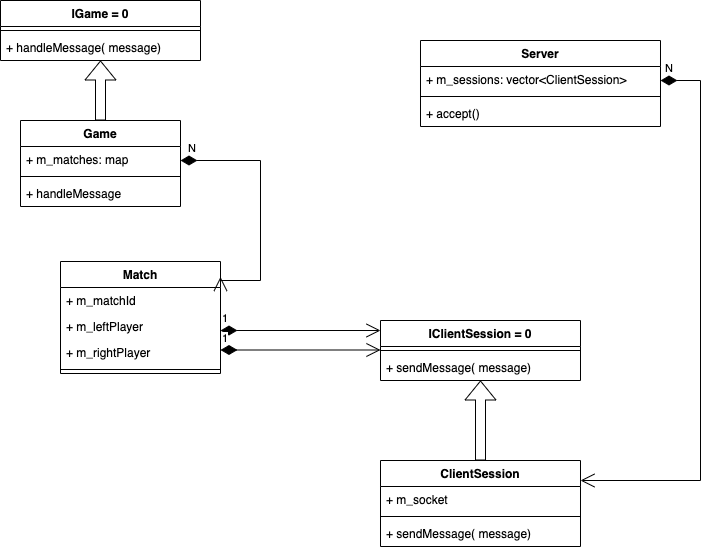

The diagram above was exported from draw.io. Its source (the exported page's mxGraphModel, read from the mxfile embedded in the PNG):
<mxGraphModel dx="1106" dy="952" grid="1" gridSize="10" guides="1" tooltips="1" connect="1" arrows="1" fold="1" page="1" pageScale="1" pageWidth="827" pageHeight="1169" math="0" shadow="0">
  <root>
    <mxCell id="0" />
    <mxCell id="1" parent="0" />
    <mxCell id="FH2a9wOB5nwVptc0xoMO-1" value="IClientSession = 0&#10;" style="swimlane;fontStyle=1;align=center;verticalAlign=top;childLayout=stackLayout;horizontal=1;startSize=26;horizontalStack=0;resizeParent=1;resizeParentMax=0;resizeLast=0;collapsible=1;marginBottom=0;" vertex="1" parent="1">
      <mxGeometry x="400" y="360" width="200" height="60" as="geometry" />
    </mxCell>
    <mxCell id="FH2a9wOB5nwVptc0xoMO-3" value="" style="line;strokeWidth=1;fillColor=none;align=left;verticalAlign=middle;spacingTop=-1;spacingLeft=3;spacingRight=3;rotatable=0;labelPosition=right;points=[];portConstraint=eastwest;" vertex="1" parent="FH2a9wOB5nwVptc0xoMO-1">
      <mxGeometry y="26" width="200" height="8" as="geometry" />
    </mxCell>
    <mxCell id="FH2a9wOB5nwVptc0xoMO-4" value="+ sendMessage( message)" style="text;strokeColor=none;fillColor=none;align=left;verticalAlign=top;spacingLeft=4;spacingRight=4;overflow=hidden;rotatable=0;points=[[0,0.5],[1,0.5]];portConstraint=eastwest;" vertex="1" parent="FH2a9wOB5nwVptc0xoMO-1">
      <mxGeometry y="34" width="200" height="26" as="geometry" />
    </mxCell>
    <mxCell id="FH2a9wOB5nwVptc0xoMO-5" value="IGame = 0" style="swimlane;fontStyle=1;align=center;verticalAlign=top;childLayout=stackLayout;horizontal=1;startSize=26;horizontalStack=0;resizeParent=1;resizeParentMax=0;resizeLast=0;collapsible=1;marginBottom=0;" vertex="1" parent="1">
      <mxGeometry x="20" y="40" width="200" height="60" as="geometry" />
    </mxCell>
    <mxCell id="FH2a9wOB5nwVptc0xoMO-6" value="" style="line;strokeWidth=1;fillColor=none;align=left;verticalAlign=middle;spacingTop=-1;spacingLeft=3;spacingRight=3;rotatable=0;labelPosition=right;points=[];portConstraint=eastwest;" vertex="1" parent="FH2a9wOB5nwVptc0xoMO-5">
      <mxGeometry y="26" width="200" height="8" as="geometry" />
    </mxCell>
    <mxCell id="FH2a9wOB5nwVptc0xoMO-7" value="+ handleMessage( message)" style="text;strokeColor=none;fillColor=none;align=left;verticalAlign=top;spacingLeft=4;spacingRight=4;overflow=hidden;rotatable=0;points=[[0,0.5],[1,0.5]];portConstraint=eastwest;" vertex="1" parent="FH2a9wOB5nwVptc0xoMO-5">
      <mxGeometry y="34" width="200" height="26" as="geometry" />
    </mxCell>
    <mxCell id="FH2a9wOB5nwVptc0xoMO-9" value="ClientSession" style="swimlane;fontStyle=1;align=center;verticalAlign=top;childLayout=stackLayout;horizontal=1;startSize=26;horizontalStack=0;resizeParent=1;resizeParentMax=0;resizeLast=0;collapsible=1;marginBottom=0;" vertex="1" parent="1">
      <mxGeometry x="400" y="500" width="200" height="86" as="geometry" />
    </mxCell>
    <mxCell id="FH2a9wOB5nwVptc0xoMO-11" value="+ m_socket" style="text;strokeColor=none;fillColor=none;align=left;verticalAlign=top;spacingLeft=4;spacingRight=4;overflow=hidden;rotatable=0;points=[[0,0.5],[1,0.5]];portConstraint=eastwest;" vertex="1" parent="FH2a9wOB5nwVptc0xoMO-9">
      <mxGeometry y="26" width="200" height="26" as="geometry" />
    </mxCell>
    <mxCell id="FH2a9wOB5nwVptc0xoMO-10" value="" style="line;strokeWidth=1;fillColor=none;align=left;verticalAlign=middle;spacingTop=-1;spacingLeft=3;spacingRight=3;rotatable=0;labelPosition=right;points=[];portConstraint=eastwest;" vertex="1" parent="FH2a9wOB5nwVptc0xoMO-9">
      <mxGeometry y="52" width="200" height="8" as="geometry" />
    </mxCell>
    <mxCell id="FH2a9wOB5nwVptc0xoMO-36" value="+ sendMessage( message)" style="text;strokeColor=none;fillColor=none;align=left;verticalAlign=top;spacingLeft=4;spacingRight=4;overflow=hidden;rotatable=0;points=[[0,0.5],[1,0.5]];portConstraint=eastwest;" vertex="1" parent="FH2a9wOB5nwVptc0xoMO-9">
      <mxGeometry y="60" width="200" height="26" as="geometry" />
    </mxCell>
    <mxCell id="FH2a9wOB5nwVptc0xoMO-12" value="Server" style="swimlane;fontStyle=1;align=center;verticalAlign=top;childLayout=stackLayout;horizontal=1;startSize=26;horizontalStack=0;resizeParent=1;resizeParentMax=0;resizeLast=0;collapsible=1;marginBottom=0;" vertex="1" parent="1">
      <mxGeometry x="440" y="80" width="240" height="86" as="geometry" />
    </mxCell>
    <mxCell id="FH2a9wOB5nwVptc0xoMO-14" value="+ m_sessions: vector&lt;ClientSession&gt;" style="text;strokeColor=none;fillColor=none;align=left;verticalAlign=top;spacingLeft=4;spacingRight=4;overflow=hidden;rotatable=0;points=[[0,0.5],[1,0.5]];portConstraint=eastwest;" vertex="1" parent="FH2a9wOB5nwVptc0xoMO-12">
      <mxGeometry y="26" width="240" height="26" as="geometry" />
    </mxCell>
    <mxCell id="FH2a9wOB5nwVptc0xoMO-13" value="" style="line;strokeWidth=1;fillColor=none;align=left;verticalAlign=middle;spacingTop=-1;spacingLeft=3;spacingRight=3;rotatable=0;labelPosition=right;points=[];portConstraint=eastwest;" vertex="1" parent="FH2a9wOB5nwVptc0xoMO-12">
      <mxGeometry y="52" width="240" height="8" as="geometry" />
    </mxCell>
    <mxCell id="FH2a9wOB5nwVptc0xoMO-31" value="+ accept()" style="text;strokeColor=none;fillColor=none;align=left;verticalAlign=top;spacingLeft=4;spacingRight=4;overflow=hidden;rotatable=0;points=[[0,0.5],[1,0.5]];portConstraint=eastwest;" vertex="1" parent="FH2a9wOB5nwVptc0xoMO-12">
      <mxGeometry y="60" width="240" height="26" as="geometry" />
    </mxCell>
    <mxCell id="FH2a9wOB5nwVptc0xoMO-15" value="Match" style="swimlane;fontStyle=1;align=center;verticalAlign=top;childLayout=stackLayout;horizontal=1;startSize=26;horizontalStack=0;resizeParent=1;resizeParentMax=0;resizeLast=0;collapsible=1;marginBottom=0;" vertex="1" parent="1">
      <mxGeometry x="80" y="301" width="160" height="112" as="geometry" />
    </mxCell>
    <mxCell id="FH2a9wOB5nwVptc0xoMO-16" value="+ m_matchId" style="text;strokeColor=none;fillColor=none;align=left;verticalAlign=top;spacingLeft=4;spacingRight=4;overflow=hidden;rotatable=0;points=[[0,0.5],[1,0.5]];portConstraint=eastwest;" vertex="1" parent="FH2a9wOB5nwVptc0xoMO-15">
      <mxGeometry y="26" width="160" height="26" as="geometry" />
    </mxCell>
    <mxCell id="FH2a9wOB5nwVptc0xoMO-25" value="+ m_leftPlayer" style="text;strokeColor=none;fillColor=none;align=left;verticalAlign=top;spacingLeft=4;spacingRight=4;overflow=hidden;rotatable=0;points=[[0,0.5],[1,0.5]];portConstraint=eastwest;" vertex="1" parent="FH2a9wOB5nwVptc0xoMO-15">
      <mxGeometry y="52" width="160" height="26" as="geometry" />
    </mxCell>
    <mxCell id="FH2a9wOB5nwVptc0xoMO-26" value="+ m_rightPlayer" style="text;strokeColor=none;fillColor=none;align=left;verticalAlign=top;spacingLeft=4;spacingRight=4;overflow=hidden;rotatable=0;points=[[0,0.5],[1,0.5]];portConstraint=eastwest;" vertex="1" parent="FH2a9wOB5nwVptc0xoMO-15">
      <mxGeometry y="78" width="160" height="26" as="geometry" />
    </mxCell>
    <mxCell id="FH2a9wOB5nwVptc0xoMO-17" value="" style="line;strokeWidth=1;fillColor=none;align=left;verticalAlign=middle;spacingTop=-1;spacingLeft=3;spacingRight=3;rotatable=0;labelPosition=right;points=[];portConstraint=eastwest;" vertex="1" parent="FH2a9wOB5nwVptc0xoMO-15">
      <mxGeometry y="104" width="160" height="8" as="geometry" />
    </mxCell>
    <mxCell id="FH2a9wOB5nwVptc0xoMO-27" value="Game" style="swimlane;fontStyle=1;align=center;verticalAlign=top;childLayout=stackLayout;horizontal=1;startSize=26;horizontalStack=0;resizeParent=1;resizeParentMax=0;resizeLast=0;collapsible=1;marginBottom=0;" vertex="1" parent="1">
      <mxGeometry x="40" y="160" width="160" height="86" as="geometry" />
    </mxCell>
    <mxCell id="FH2a9wOB5nwVptc0xoMO-28" value="+ m_matches: map" style="text;strokeColor=none;fillColor=none;align=left;verticalAlign=top;spacingLeft=4;spacingRight=4;overflow=hidden;rotatable=0;points=[[0,0.5],[1,0.5]];portConstraint=eastwest;" vertex="1" parent="FH2a9wOB5nwVptc0xoMO-27">
      <mxGeometry y="26" width="160" height="26" as="geometry" />
    </mxCell>
    <mxCell id="FH2a9wOB5nwVptc0xoMO-29" value="" style="line;strokeWidth=1;fillColor=none;align=left;verticalAlign=middle;spacingTop=-1;spacingLeft=3;spacingRight=3;rotatable=0;labelPosition=right;points=[];portConstraint=eastwest;" vertex="1" parent="FH2a9wOB5nwVptc0xoMO-27">
      <mxGeometry y="52" width="160" height="8" as="geometry" />
    </mxCell>
    <mxCell id="FH2a9wOB5nwVptc0xoMO-30" value="+ handleMessage" style="text;strokeColor=none;fillColor=none;align=left;verticalAlign=top;spacingLeft=4;spacingRight=4;overflow=hidden;rotatable=0;points=[[0,0.5],[1,0.5]];portConstraint=eastwest;" vertex="1" parent="FH2a9wOB5nwVptc0xoMO-27">
      <mxGeometry y="60" width="160" height="26" as="geometry" />
    </mxCell>
    <mxCell id="FH2a9wOB5nwVptc0xoMO-32" value="&amp;nbsp; N" style="endArrow=open;html=1;endSize=12;startArrow=diamondThin;startSize=14;startFill=1;edgeStyle=orthogonalEdgeStyle;align=left;verticalAlign=bottom;rounded=0;entryX=1;entryY=0.138;entryDx=0;entryDy=0;entryPerimeter=0;" edge="1" parent="1" target="FH2a9wOB5nwVptc0xoMO-15">
      <mxGeometry x="-1" y="3" relative="1" as="geometry">
        <mxPoint x="200" y="200" as="sourcePoint" />
        <mxPoint x="320" y="320" as="targetPoint" />
        <Array as="points">
          <mxPoint x="280" y="200" />
          <mxPoint x="280" y="320" />
        </Array>
      </mxGeometry>
    </mxCell>
    <mxCell id="FH2a9wOB5nwVptc0xoMO-33" value="1" style="endArrow=open;html=1;endSize=12;startArrow=diamondThin;startSize=14;startFill=1;edgeStyle=orthogonalEdgeStyle;align=left;verticalAlign=bottom;rounded=0;" edge="1" parent="1">
      <mxGeometry x="-1" y="3" relative="1" as="geometry">
        <mxPoint x="240" y="370" as="sourcePoint" />
        <mxPoint x="400" y="370" as="targetPoint" />
      </mxGeometry>
    </mxCell>
    <mxCell id="FH2a9wOB5nwVptc0xoMO-34" value="1" style="endArrow=open;html=1;endSize=12;startArrow=diamondThin;startSize=14;startFill=1;edgeStyle=orthogonalEdgeStyle;align=left;verticalAlign=bottom;rounded=0;" edge="1" parent="1">
      <mxGeometry x="-1" y="3" relative="1" as="geometry">
        <mxPoint x="240" y="389.5" as="sourcePoint" />
        <mxPoint x="400" y="389.5" as="targetPoint" />
      </mxGeometry>
    </mxCell>
    <mxCell id="FH2a9wOB5nwVptc0xoMO-35" value="&amp;nbsp;N" style="endArrow=open;html=1;endSize=12;startArrow=diamondThin;startSize=14;startFill=1;edgeStyle=orthogonalEdgeStyle;align=left;verticalAlign=bottom;rounded=0;" edge="1" parent="1" source="FH2a9wOB5nwVptc0xoMO-14" target="FH2a9wOB5nwVptc0xoMO-9">
      <mxGeometry x="-1" y="3" relative="1" as="geometry">
        <mxPoint x="880" y="120" as="sourcePoint" />
        <mxPoint x="920" y="520" as="targetPoint" />
        <Array as="points">
          <mxPoint x="720" y="120" />
          <mxPoint x="720" y="520" />
        </Array>
      </mxGeometry>
    </mxCell>
    <mxCell id="FH2a9wOB5nwVptc0xoMO-42" value="" style="shape=flexArrow;endArrow=classic;html=1;rounded=0;exitX=0.5;exitY=0;exitDx=0;exitDy=0;entryX=0.5;entryY=1;entryDx=0;entryDy=0;entryPerimeter=0;" edge="1" parent="1" source="FH2a9wOB5nwVptc0xoMO-27" target="FH2a9wOB5nwVptc0xoMO-7">
      <mxGeometry width="50" height="50" relative="1" as="geometry">
        <mxPoint x="320" y="170" as="sourcePoint" />
        <mxPoint x="370" y="120" as="targetPoint" />
      </mxGeometry>
    </mxCell>
    <mxCell id="FH2a9wOB5nwVptc0xoMO-43" value="" style="shape=flexArrow;endArrow=classic;html=1;rounded=0;exitX=0.5;exitY=0;exitDx=0;exitDy=0;entryX=0.5;entryY=1;entryDx=0;entryDy=0;entryPerimeter=0;" edge="1" parent="1" source="FH2a9wOB5nwVptc0xoMO-9" target="FH2a9wOB5nwVptc0xoMO-4">
      <mxGeometry width="50" height="50" relative="1" as="geometry">
        <mxPoint x="470" y="480" as="sourcePoint" />
        <mxPoint x="520" y="430" as="targetPoint" />
      </mxGeometry>
    </mxCell>
  </root>
</mxGraphModel>